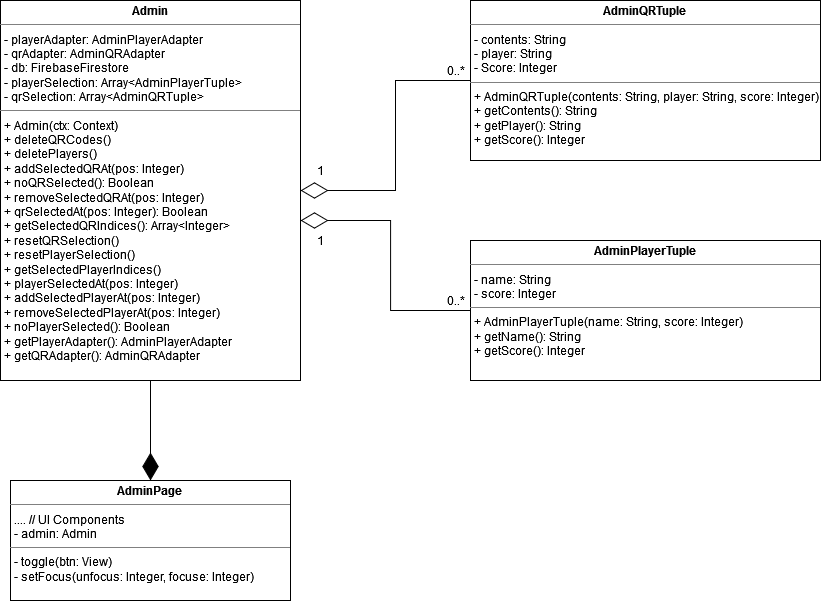

The diagram above was exported from draw.io. Its source (the exported page's mxGraphModel, read from the mxfile embedded in the PNG):
<mxGraphModel dx="1887" dy="960" grid="1" gridSize="10" guides="1" tooltips="1" connect="1" arrows="1" fold="1" page="1" pageScale="1" pageWidth="827" pageHeight="1169" background="none" math="0" shadow="0">
  <root>
    <mxCell id="0" />
    <mxCell id="1" parent="0" />
    <mxCell id="GwmQtmhl_cOkDxZ9f8H8-20" style="edgeStyle=orthogonalEdgeStyle;rounded=0;orthogonalLoop=1;jettySize=auto;html=1;endArrow=diamondThin;endFill=1;startSize=20;endSize=25;strokeWidth=1;" edge="1" parent="1" source="GwmQtmhl_cOkDxZ9f8H8-1" target="GwmQtmhl_cOkDxZ9f8H8-17">
      <mxGeometry relative="1" as="geometry" />
    </mxCell>
    <mxCell id="GwmQtmhl_cOkDxZ9f8H8-1" value="&lt;p style=&quot;margin: 0px ; margin-top: 4px ; text-align: center&quot;&gt;&lt;b&gt;Admin&lt;/b&gt;&lt;/p&gt;&lt;hr size=&quot;1&quot;&gt;&lt;p style=&quot;margin: 0px ; margin-left: 4px&quot;&gt;- playerAdapter: AdminPlayerAdapter&lt;/p&gt;&lt;p style=&quot;margin: 0px ; margin-left: 4px&quot;&gt;- qrAdapter: AdminQRAdapter&lt;/p&gt;&lt;p style=&quot;margin: 0px ; margin-left: 4px&quot;&gt;- db: FirebaseFirestore&lt;/p&gt;&lt;p style=&quot;margin: 0px ; margin-left: 4px&quot;&gt;- playerSelection: Array&amp;lt;AdminPlayerTuple&amp;gt;&lt;/p&gt;&lt;p style=&quot;margin: 0px ; margin-left: 4px&quot;&gt;- qrSelection: Array&amp;lt;AdminQRTuple&amp;gt;&lt;br&gt;&lt;/p&gt;&lt;hr size=&quot;1&quot;&gt;&lt;p style=&quot;margin: 0px ; margin-left: 4px&quot;&gt;+ Admin(ctx: Context)&lt;/p&gt;&lt;p style=&quot;margin: 0px ; margin-left: 4px&quot;&gt;+ deleteQRCodes()&lt;/p&gt;&lt;p style=&quot;margin: 0px ; margin-left: 4px&quot;&gt;+ deletePlayers()&lt;/p&gt;&lt;p style=&quot;margin: 0px ; margin-left: 4px&quot;&gt;+ addSelectedQRAt(pos: Integer)&lt;/p&gt;&lt;p style=&quot;margin: 0px ; margin-left: 4px&quot;&gt;+ noQRSelected(): Boolean&lt;/p&gt;&lt;p style=&quot;margin: 0px ; margin-left: 4px&quot;&gt;+ removeSelectedQRAt(pos: Integer)&lt;/p&gt;&lt;p style=&quot;margin: 0px ; margin-left: 4px&quot;&gt;+ qrSelectedAt(pos: Integer): Boolean&lt;/p&gt;&lt;p style=&quot;margin: 0px ; margin-left: 4px&quot;&gt;+ getSelectedQRIndices(): Array&amp;lt;Integer&amp;gt;&lt;/p&gt;&lt;p style=&quot;margin: 0px ; margin-left: 4px&quot;&gt;+ resetQRSelection()&lt;/p&gt;&lt;p style=&quot;margin: 0px ; margin-left: 4px&quot;&gt;+ resetPlayerSelection()&lt;/p&gt;&lt;p style=&quot;margin: 0px ; margin-left: 4px&quot;&gt;+ getSelectedPlayerIndices()&lt;/p&gt;&lt;p style=&quot;margin: 0px ; margin-left: 4px&quot;&gt;+ playerSelectedAt(pos: Integer)&lt;/p&gt;&lt;p style=&quot;margin: 0px ; margin-left: 4px&quot;&gt;+ addSelectedPlayerAt(pos: Integer)&lt;/p&gt;&lt;p style=&quot;margin: 0px ; margin-left: 4px&quot;&gt;+ removeSelectedPlayerAt(pos: Integer)&lt;/p&gt;&lt;p style=&quot;margin: 0px ; margin-left: 4px&quot;&gt;+ noPlayerSelected(): Boolean&lt;/p&gt;&lt;p style=&quot;margin: 0px ; margin-left: 4px&quot;&gt;+ getPlayerAdapter(): AdminPlayerAdapter&lt;/p&gt;&lt;p style=&quot;margin: 0px ; margin-left: 4px&quot;&gt;+ getQRAdapter(): AdminQRAdapter&lt;br&gt;&lt;/p&gt;" style="verticalAlign=top;align=left;overflow=fill;fontSize=12;fontFamily=Helvetica;html=1;" vertex="1" parent="1">
      <mxGeometry x="350" y="90" width="300" height="380" as="geometry" />
    </mxCell>
    <mxCell id="GwmQtmhl_cOkDxZ9f8H8-10" style="edgeStyle=orthogonalEdgeStyle;rounded=0;orthogonalLoop=1;jettySize=auto;html=1;endArrow=diamondThin;endFill=0;endSize=25;startSize=20;" edge="1" parent="1" source="GwmQtmhl_cOkDxZ9f8H8-2" target="GwmQtmhl_cOkDxZ9f8H8-1">
      <mxGeometry relative="1" as="geometry" />
    </mxCell>
    <mxCell id="GwmQtmhl_cOkDxZ9f8H8-2" value="&lt;p style=&quot;margin: 0px ; margin-top: 4px ; text-align: center&quot;&gt;&lt;b&gt;AdminQRTuple&lt;/b&gt;&lt;br&gt;&lt;/p&gt;&lt;hr size=&quot;1&quot;&gt;&lt;p style=&quot;margin: 0px ; margin-left: 4px&quot;&gt;- contents: String&lt;/p&gt;&lt;p style=&quot;margin: 0px ; margin-left: 4px&quot;&gt;- player: String&lt;/p&gt;&lt;p style=&quot;margin: 0px ; margin-left: 4px&quot;&gt;- Score: Integer&lt;br&gt;&lt;/p&gt;&lt;hr size=&quot;1&quot;&gt;&lt;p style=&quot;margin: 0px ; margin-left: 4px&quot;&gt;+ AdminQRTuple(contents: String, player: String, score: Integer)&lt;/p&gt;&lt;p style=&quot;margin: 0px ; margin-left: 4px&quot;&gt;+ getContents(): String&lt;/p&gt;&lt;p style=&quot;margin: 0px ; margin-left: 4px&quot;&gt;+ getPlayer(): String&lt;/p&gt;&lt;p style=&quot;margin: 0px ; margin-left: 4px&quot;&gt;+ getScore(): Integer&lt;br&gt;&lt;/p&gt;" style="verticalAlign=top;align=left;overflow=fill;fontSize=12;fontFamily=Helvetica;html=1;" vertex="1" parent="1">
      <mxGeometry x="820" y="90" width="350" height="160" as="geometry" />
    </mxCell>
    <mxCell id="GwmQtmhl_cOkDxZ9f8H8-11" style="edgeStyle=orthogonalEdgeStyle;rounded=0;orthogonalLoop=1;jettySize=auto;html=1;endArrow=diamondThin;endFill=0;startSize=20;endSize=25;strokeWidth=1;" edge="1" parent="1" source="GwmQtmhl_cOkDxZ9f8H8-3" target="GwmQtmhl_cOkDxZ9f8H8-1">
      <mxGeometry relative="1" as="geometry">
        <Array as="points">
          <mxPoint x="740" y="400" />
          <mxPoint x="740" y="310" />
        </Array>
      </mxGeometry>
    </mxCell>
    <mxCell id="GwmQtmhl_cOkDxZ9f8H8-3" value="&lt;p style=&quot;margin: 0px ; margin-top: 4px ; text-align: center&quot;&gt;&lt;b&gt;AdminPlayerTuple&lt;/b&gt;&lt;br&gt;&lt;/p&gt;&lt;hr size=&quot;1&quot;&gt;&lt;p style=&quot;margin: 0px ; margin-left: 4px&quot;&gt;- name: String&lt;/p&gt;&lt;p style=&quot;margin: 0px ; margin-left: 4px&quot;&gt;- score: Integer&lt;br&gt;&lt;/p&gt;&lt;hr size=&quot;1&quot;&gt;&lt;p style=&quot;margin: 0px ; margin-left: 4px&quot;&gt;+ AdminPlayerTuple(name: String, score: Integer)&lt;/p&gt;&lt;p style=&quot;margin: 0px ; margin-left: 4px&quot;&gt;+ getName(): String&lt;/p&gt;&lt;p style=&quot;margin: 0px ; margin-left: 4px&quot;&gt;+ getScore(): Integer&lt;br&gt;&lt;/p&gt;" style="verticalAlign=top;align=left;overflow=fill;fontSize=12;fontFamily=Helvetica;html=1;" vertex="1" parent="1">
      <mxGeometry x="820" y="330" width="350" height="140" as="geometry" />
    </mxCell>
    <mxCell id="GwmQtmhl_cOkDxZ9f8H8-12" value="1" style="text;html=1;align=center;verticalAlign=middle;resizable=0;points=[];autosize=1;strokeColor=none;fillColor=none;" vertex="1" parent="1">
      <mxGeometry x="660" y="250" width="20" height="20" as="geometry" />
    </mxCell>
    <mxCell id="GwmQtmhl_cOkDxZ9f8H8-13" value="0..*" style="text;html=1;align=center;verticalAlign=middle;resizable=0;points=[];autosize=1;strokeColor=none;fillColor=none;" vertex="1" parent="1">
      <mxGeometry x="790" y="150" width="30" height="20" as="geometry" />
    </mxCell>
    <mxCell id="GwmQtmhl_cOkDxZ9f8H8-14" value="&lt;div&gt;0..*&lt;/div&gt;" style="text;html=1;align=center;verticalAlign=middle;resizable=0;points=[];autosize=1;strokeColor=none;fillColor=none;" vertex="1" parent="1">
      <mxGeometry x="790" y="380" width="30" height="20" as="geometry" />
    </mxCell>
    <mxCell id="GwmQtmhl_cOkDxZ9f8H8-15" value="1" style="text;html=1;align=center;verticalAlign=middle;resizable=0;points=[];autosize=1;strokeColor=none;fillColor=none;" vertex="1" parent="1">
      <mxGeometry x="660" y="320" width="20" height="20" as="geometry" />
    </mxCell>
    <mxCell id="GwmQtmhl_cOkDxZ9f8H8-17" value="&lt;p style=&quot;margin: 0px ; margin-top: 4px ; text-align: center&quot;&gt;&lt;b&gt;AdminPage&lt;/b&gt;&lt;br&gt;&lt;/p&gt;&lt;hr size=&quot;1&quot;&gt;&lt;p style=&quot;margin: 0px ; margin-left: 4px&quot;&gt;.... // UI Components&lt;/p&gt;&lt;p style=&quot;margin: 0px ; margin-left: 4px&quot;&gt;- admin: Admin&lt;br&gt;&lt;/p&gt;&lt;hr size=&quot;1&quot;&gt;&lt;p style=&quot;margin: 0px ; margin-left: 4px&quot;&gt;- toggle(btn: View)&lt;/p&gt;&lt;p style=&quot;margin: 0px ; margin-left: 4px&quot;&gt;- setFocus(unfocus: Integer, focuse: Integer)&lt;br&gt;&lt;/p&gt;" style="verticalAlign=top;align=left;overflow=fill;fontSize=12;fontFamily=Helvetica;html=1;" vertex="1" parent="1">
      <mxGeometry x="360" y="570" width="280" height="120" as="geometry" />
    </mxCell>
  </root>
</mxGraphModel>